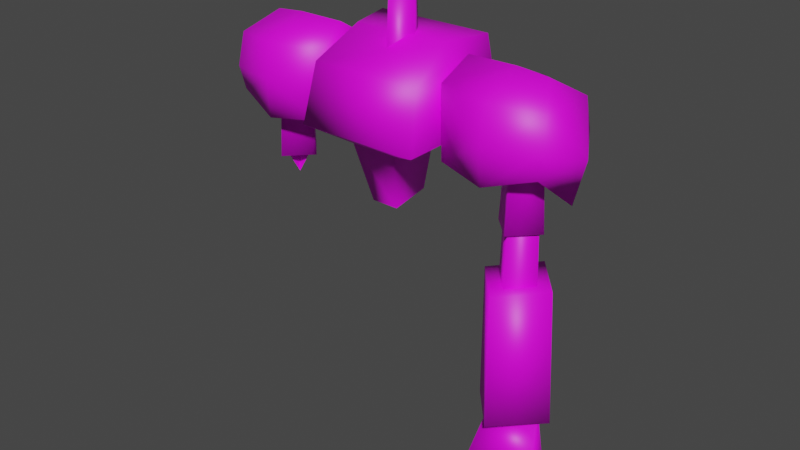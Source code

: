 # Source: Dubnic4HeadDamage.blend  (saved by Blender 3.6.11; exported with 4.5.12 LTS)
import bpy
from mathutils import Matrix  # noqa: F401  (used for matrix-valued properties, if any)

bpy.ops.wm.read_factory_settings(use_empty=True)
scene = bpy.context.scene
scene.name = 'Scene'

# ---- collections
col_collection = bpy.data.collections.new('Collection'); scene.collection.children.link(col_collection)

# ---- images (referenced by path relative to the original .blend; pixels are not part of the script)
import os
ASSET_DIR = os.environ.get("B2B_ASSET_DIR", "")  # directory of the original .blend (textures are referenced by path, not embedded)
HERE = os.path.dirname(os.path.abspath(__file__))  # packed textures are extracted next to this script under _unpacked/

def load_image(name, relpath, width, height, colorspace="sRGB"):
    """Load a texture the original file referenced (path relative to the .blend, or extracted next to this script)."""
    p = next((c for c in (os.path.join(HERE, relpath), os.path.join(ASSET_DIR, relpath)) if relpath and os.path.exists(c)), "")
    if p:
        img = bpy.data.images.load(p, check_existing=True)
        img.name = name
    else:  # same state as the original file: an image datablock whose file is absent (Cycles renders it pink)
        img = bpy.data.images.new(name, width, height)
        img.source = "FILE"
        img.filepath = "//" + (relpath or name)
    img.colorspace_settings.name = colorspace
    return img
img_b_png = load_image('B.png', 'B.png', 1024, 1024, 'sRGB')
img_a_png = load_image('A.png', 'A.png', 1024, 1024, 'sRGB')

# ---- materials (node trees are filled in below, after node groups)
mat_y256_dub02 = bpy.data.materials.new('y256_dub02')
mat_y256_dub02.use_transparent_shadow = False
mat_y256_dub01 = bpy.data.materials.new('y256_dub01')
mat_y256_dub01.use_transparent_shadow = False

# ---- material node trees
mat_y256_dub02.use_nodes = True; mat_y256_dub02.node_tree.nodes.clear()
_N = mat_y256_dub02.node_tree.nodes; _L = mat_y256_dub02.node_tree.links
n0 = _N.new('ShaderNodeOutputMaterial'); n0.name = 'Material Output'; n0.location = (300, 300)
n1 = _N.new('ShaderNodeTexImage'); n1.name = 'Image Texture'; n1.location = (-529, 249)
n1.image = img_b_png
n2 = _N.new('ShaderNodeBsdfPrincipled'); n2.name = 'Principled BSDF'; n2.location = (10, 300)
n2.distribution = 'GGX'
n2.subsurface_method = 'BURLEY'
n2.inputs[3].default_value = 1.45
n2.inputs[27].default_value = (0.0, 0.0, 0.0, 1.0)
n2.inputs[28].default_value = 1.0
_L.new(n2.outputs[0], n0.inputs[0])
_L.new(n1.outputs[0], n2.inputs[0])
_L.new(n1.outputs[1], n2.inputs[4])
n0.is_active_output = True
mat_y256_dub01.use_nodes = True; mat_y256_dub01.node_tree.nodes.clear()
_N = mat_y256_dub01.node_tree.nodes; _L = mat_y256_dub01.node_tree.links
n0 = _N.new('ShaderNodeBsdfPrincipled'); n0.name = 'Principled BSDF'; n0.location = (10, 300)
n0.distribution = 'GGX'
n0.subsurface_method = 'BURLEY'
n0.inputs[3].default_value = 1.45
n0.inputs[27].default_value = (0.0, 0.0, 0.0, 1.0)
n0.inputs[28].default_value = 1.0
n1 = _N.new('ShaderNodeOutputMaterial'); n1.name = 'Material Output'; n1.location = (300, 300)
n2 = _N.new('ShaderNodeTexImage'); n2.name = 'Image Texture'; n2.location = (-400, 380)
n2.image = img_a_png
_L.new(n0.outputs[0], n1.inputs[0])
_L.new(n2.outputs[0], n0.inputs[0])
n1.is_active_output = True

# ---- world
world_world = bpy.data.worlds.new('World'); scene.world = world_world
world_world.use_nodes = True; world_world.node_tree.nodes.clear()
_N = world_world.node_tree.nodes; _L = world_world.node_tree.links
n0 = _N.new('ShaderNodeOutputWorld'); n0.name = 'World Output'; n0.location = (300, 300)
n1 = _N.new('ShaderNodeBackground'); n1.name = 'Background'; n1.location = (10, 300)
n1.inputs[0].default_value = (0.05088, 0.05088, 0.05088, 1.0)
_L.new(n1.outputs[0], n0.inputs[0])
n0.is_active_output = True
world_world.color = (0.05088, 0.05088, 0.05088)
world_world.use_sun_shadow = False
world_world.sun_shadow_jitter_overblur = 0.0

# ---- meshes
me_dron = bpy.data.meshes.new('Dron')
me_dron.from_pydata([(-1.745, 14.54, 1.538), (-1.912, 12.78, 1.942), (1.912, 12.78, 1.942), (1.744, 14.54, 1.538), (1.847, 15.34, -1.362), (0.711, 12.31, -0.5222), (-0.4247, 10.67, -0.4732), (2.056, 12.89, -1.768), (-0.7113, 12.31, -0.5221), (-1.496, 15.34, 0.09915), (1.496, 15.34, 0.09892), (-0.4246, 10.48, 0.7443), (-0.7111, 12.31, 1.235), (-2.056, 12.89, -1.768), (-1.847, 15.34, -1.362), (0.4246, 10.67, -0.4732), (0.7111, 12.31, 1.235), (0.4247, 10.48, 0.7442), (2.981, 9.216, -0.004379), (4.093, 9.217, -1.318), (5.413, 5.013, -0.009219), (2.981, 5.013, -0.008914), (4.093, 5.015, -1.323), (4.094, 5.012, 1.305), (4.094, 9.214, 1.309), (5.206, 9.216, -0.004657), (0.3466, 16.29, -0.02984), (-0.3524, 16.29, -0.02979), (-0.004335, 17.31, -0.02953), (0.000137, 16.3, -0.5392), (0.00021, 16.3, 0.4909), (0.000117, 17.31, -0.02508), (-4.092, 10.08, 0.0043), (-3.477, 11.09, 0.004927), (-4.704, 11.09, 0.005085), (-4.096, 10.08, -0.000152), (-4.096, 11.09, -0.6136), (-4.096, 11.09, 0.6128), (-1.565, 13.78, 0.7291), (-1.565, 13.78, -0.7277), (-3.428, 13.78, 0.7292), (-3.428, 13.78, -0.7276), (-1.565, 13.05, 0.000533), (-1.565, 14.5, 0.000813), (-3.428, 13.05, 0.000674), (-3.428, 14.5, 0.000954), (3.427, 13.78, 0.7287), (3.427, 13.78, -0.7281), (1.565, 13.78, 0.7289), (1.564, 13.78, -0.728), (3.427, 13.05, 0.000155), (3.427, 14.5, 0.000435), (1.565, 13.05, 0.000296), (1.564, 14.5, 0.000576), (4.704, 11.09, 0.004213), (3.477, 11.09, 0.004371), (4.092, 10.08, 0.003391), (4.096, 11.09, 0.612), (4.096, 11.1, -0.6143), (4.096, 10.08, -0.001061), (6.2e-05, 14.76, 0.66), (0.4051, 14.76, -0.03241), (-3.8e-05, 14.76, -0.7248), (-0.000117, 16.36, -0.6274), (-0.405, 14.76, -0.03235), (-0.4051, 16.36, -0.03189), (-3.2e-05, 16.36, 0.5635), (0.405, 16.36, -0.03195), (-5.588, 11.89, -0.000919), (-5.253, 13.55, -1.176), (-2.052, 14.61, 0.9058), (-2.221, 15.19, 0.00073), (-3.734, 13.55, 1.497), (-5.172, 12.81, 1.026), (-3.737, 12.37, 1.45), (-3.714, 14.59, 1.343), (-3.734, 13.55, -1.497), (-5.172, 12.81, -1.027), (-5.26, 14.52, 0.906), (-5.253, 13.55, 1.176), (-5.26, 14.52, -0.9049), (-4.642, 15.12, 0.000872), (-5.937, 13.24, -0.000114), (-3.714, 14.59, -1.342), (-2.052, 14.61, -0.9051), (-3.73, 15.2, 0.000845), (-2.186, 12.51, 1.025), (-2.186, 12.51, -1.027), (-3.737, 12.37, -1.452), (2.052, 14.61, 0.9061), (2.221, 15.19, 0.00108), (2.052, 14.61, -0.9048), (3.734, 13.55, -1.497), (3.737, 12.37, -1.452), (2.186, 12.51, -1.027), (5.172, 12.81, -1.027), (3.714, 14.59, -1.342), (3.73, 15.2, 0.000967), (4.642, 15.12, 0.000841), (3.714, 14.59, 1.343), (5.26, 14.52, 0.9058), (3.734, 13.55, 1.497), (5.253, 13.55, 1.175), (5.26, 14.52, -0.9051), (5.937, 13.24, -0.000702), (5.253, 13.55, -1.176), (5.588, 11.89, -0.001714), (2.186, 12.51, 1.025), (5.173, 12.81, 1.025), (3.737, 12.37, 1.45), (-4.093, 13.12, 0.6237), (-4.093, 10.82, 0.7595), (-4.686, 13.12, -0.000335), (-4.822, 10.82, -0.001916), (-4.093, 13.12, -0.6246), (-3.501, 13.12, -0.000487), (-3.364, 10.82, -0.002104), (-4.093, 10.82, -0.7635), (4.093, 8.893, 0.72), (4.093, 11.31, 0.5869), (4.735, 8.894, -0.004645), (4.093, 8.894, -0.7292), (3.452, 8.894, -0.004484), (4.654, 11.31, -0.002489), (4.093, 11.31, -0.5918), (3.533, 11.31, -0.002348), (4.093, 11.64, -0.002124), (4.093, 10.82, -0.7642), (4.093, 13.12, -0.6249), (3.364, 10.82, -0.002684), (3.501, 13.12, -0.000661), (4.093, 10.82, 0.7587), (4.093, 13.12, 0.6234), (4.822, 10.82, -0.002872), (4.686, 13.12, -0.000814), (2.446, 2.924, -0.8328), (3.302, 3.536, 0.921), (5.263, 3.672, 0.008294), (3.509, 5.127, 0.03797), (5.058, 5.127, 0.03778), (5.41, 2.123, -0.4595), (5.263, 3.671, 0.6486), (3.302, 3.537, 0.008394), (3.045, 1.808, -0.4595)], [], [(0, 1, 3), (1, 2, 3), (2, 1, 16), (12, 16, 1), (16, 12, 17), (11, 17, 12), (4, 10, 3), (0, 9, 14), (5, 15, 6), (14, 4, 13), (4, 7, 13), (5, 13, 7), (13, 5, 8), (6, 8, 5), (9, 4, 14), (4, 9, 10), (0, 10, 9), (10, 0, 3), (11, 12, 8), (1, 8, 12), (8, 1, 13), (0, 13, 1), (13, 0, 14), (8, 6, 11), (15, 5, 16), (7, 16, 5), (16, 7, 2), (4, 2, 7), (2, 4, 3), (16, 17, 15), (20, 24, 23), (18, 23, 24), (23, 18, 21), (19, 21, 18), (21, 19, 22), (25, 22, 19), (22, 25, 20), (24, 20, 25), (21, 22, 23), (20, 23, 22), (24, 25, 18), (19, 18, 25), (26, 27, 28), (29, 30, 31), (32, 33, 34), (35, 36, 37), (38, 39, 40), (41, 40, 39), (42, 43, 44), (45, 44, 43), (46, 47, 48), (49, 48, 47), (50, 51, 52), (53, 52, 51), (54, 55, 56), (57, 58, 59), (65, 60, 66), (61, 66, 60), (66, 61, 67), (62, 67, 61), (67, 62, 63), (64, 63, 62), (63, 64, 65), (60, 65, 64), (66, 67, 65), (63, 65, 67), (82, 73, 79), (73, 82, 68), (69, 68, 82), (68, 69, 77), (70, 84, 71), (84, 70, 87), (86, 87, 70), (72, 73, 74), (73, 72, 79), (75, 79, 72), (79, 75, 78), (85, 78, 75), (78, 85, 81), (83, 81, 85), (81, 83, 80), (76, 80, 83), (80, 76, 69), (88, 69, 76), (69, 88, 77), (78, 82, 79), (82, 78, 80), (81, 80, 78), (80, 69, 82), (76, 83, 84), (85, 84, 83), (84, 85, 71), (75, 71, 85), (71, 75, 70), (72, 70, 75), (70, 72, 86), (74, 86, 72), (74, 87, 86), (87, 74, 88), (73, 88, 74), (88, 73, 77), (68, 77, 73), (84, 87, 76), (88, 76, 87), (101, 99, 89), (97, 89, 99), (89, 97, 90), (96, 90, 97), (90, 96, 91), (92, 91, 96), (91, 92, 94), (93, 94, 92), (91, 89, 90), (89, 91, 107), (94, 107, 91), (92, 95, 93), (95, 92, 105), (96, 105, 92), (105, 96, 103), (97, 103, 96), (103, 97, 98), (99, 98, 97), (98, 99, 100), (101, 100, 99), (100, 101, 102), (109, 102, 101), (102, 109, 108), (100, 103, 98), (103, 100, 104), (102, 104, 100), (104, 102, 106), (108, 106, 102), (104, 105, 103), (105, 104, 95), (106, 95, 104), (93, 107, 94), (107, 93, 109), (95, 109, 93), (109, 95, 108), (106, 108, 95), (89, 107, 101), (109, 101, 107), (116, 110, 111), (112, 111, 110), (111, 112, 113), (114, 113, 112), (113, 114, 117), (115, 117, 114), (117, 115, 116), (110, 116, 115), (111, 113, 116), (117, 116, 113), (125, 118, 119), (120, 119, 118), (119, 120, 123), (121, 123, 120), (123, 121, 124), (122, 124, 121), (124, 122, 125), (118, 125, 122), (123, 124, 126), (124, 125, 126), (119, 126, 125), (126, 119, 123), (134, 127, 128), (129, 128, 127), (128, 129, 130), (131, 130, 129), (130, 131, 132), (133, 132, 131), (132, 133, 134), (127, 134, 133), (129, 127, 131), (133, 131, 127), (142, 135, 138), (136, 138, 135), (138, 136, 141), (143, 141, 136), (141, 143, 140), (142, 140, 143), (140, 142, 137), (138, 137, 142), (137, 138, 139), (141, 139, 138), (140, 137, 141), (139, 141, 137), (135, 142, 136), (143, 136, 142)])
me_dron.polygons.foreach_set('use_smooth', [True] * 188)
me_dron.polygons.foreach_set('material_index', [0, 0, 0, 0, 0, 0, 0, 0, 0, 0, 0, 0, 0, 0, 0, 0, 0, 0, 0, 0, 0, 0, 0, 0, 0, 0, 0, 0, 0, 0, 0, 0, 0, 0, 0, 0, 0, 0, 0, 0, 0, 0, 0, 0, 0, 0, 0, 0, 0, 0, 0, 0, 0, 0, 0, 0, 1, 1, 1, 1, 1, 1, 1, 1, 1, 1, 1, 1, 1, 1, 1, 1, 1, 1, 1, 1, 1, 1, 1, 1, 1, 1, 1, 1, 1, 1, 1, 1, 1, 1, 1, 1, 1, 1, 1, 1, 1, 1, 1, 1, 1, 1, 1, 1, 1, 1, 1, 1, 1, 1, 1, 1, 1, 1, 1, 1, 1, 1, 1, 1, 1, 1, 1, 1, 1, 1, 1, 1, 1, 1, 1, 1, 1, 1, 1, 1, 1, 1, 1, 1, 1, 1, 0, 0, 0, 0, 0, 0, 0, 0, 0, 0, 0, 0, 0, 0, 0, 0, 0, 0, 0, 0, 0, 0, 0, 0, 0, 0, 0, 0, 0, 0, 0, 0, 1, 1, 1, 1, 1, 1, 1, 1, 1, 1, 1, 1, 1, 1])
_uv = me_dron.uv_layers.new(name='UVMap')
_uv.uv.foreach_set('vector', [0.9765, 0.6902, 0.9922, 0.5255, 0.6471, 0.6902, 0.9922, 0.5255, 0.6235, 0.5255, 0.6471, 0.6902, 0.6235, 0.5255, 0.9922, 0.5255, 0.7412, 0.4824, 0.8784, 0.4824, 0.7412, 0.4824, 0.9922, 0.5255, 0.7412, 0.4824, 0.8784, 0.4824, 0.7686, 0.3059, 0.8471, 0.3059, 0.7686, 0.3059, 0.8784, 0.4824, 0.6392, 0.9804, 0.6706, 0.8353, 0.6431, 0.7059, 0.9725, 0.7059, 0.9529, 0.8353, 0.9804, 0.9804, 0.5059, 0.7255, 0.4824, 0.5961, 0.4078, 0.5961, 0.2941, 0.9804, 0.6039, 0.9804, 0.2784, 0.7804, 0.6039, 0.9804, 0.6196, 0.7804, 0.2784, 0.7804, 0.5059, 0.7255, 0.2784, 0.7804, 0.6196, 0.7804, 0.2784, 0.7804, 0.5059, 0.7255, 0.3882, 0.7255, 0.4078, 0.5961, 0.3882, 0.7255, 0.5059, 0.7255, 0.6706, 0.8353, 0.9804, 0.9804, 0.6392, 0.9804, 0.9804, 0.9804, 0.6706, 0.8353, 0.9529, 0.8353, 0.6431, 0.7059, 0.9529, 0.8353, 0.6706, 0.8353, 0.9529, 0.8353, 0.6431, 0.7059, 0.9725, 0.7059, 0.6431, 0.1451, 0.6824, 0.2902, 0.5373, 0.2941, 0.7412, 0.3333, 0.5373, 0.2941, 0.6824, 0.2902, 0.5373, 0.2941, 0.7412, 0.3333, 0.4353, 0.3412, 0.7098, 0.4745, 0.4353, 0.3412, 0.7412, 0.3333, 0.4353, 0.3412, 0.7098, 0.4745, 0.4706, 0.5412, 0.5373, 0.2941, 0.5373, 0.1608, 0.6431, 0.1451, 0.5373, 0.1608, 0.5373, 0.2941, 0.6824, 0.2902, 0.4353, 0.3412, 0.6824, 0.2902, 0.5373, 0.2941, 0.6824, 0.2902, 0.4353, 0.3412, 0.7412, 0.3333, 0.4706, 0.5412, 0.7412, 0.3333, 0.4353, 0.3412, 0.7412, 0.3333, 0.4706, 0.5412, 0.7098, 0.4745, 0.6824, 0.2902, 0.6431, 0.1451, 0.5373, 0.1608, 0.1059, 0.7529, 0.1804, 0.9765, 0.1804, 0.7529, 0.251, 0.9765, 0.1804, 0.7529, 0.1804, 0.9765, 0.1804, 0.7529, 0.251, 0.9765, 0.251, 0.7529, 0.1804, 0.9765, 0.251, 0.7529, 0.251, 0.9765, 0.251, 0.7529, 0.1804, 0.9765, 0.1804, 0.7529, 0.1059, 0.9765, 0.1804, 0.7529, 0.1804, 0.9765, 0.1804, 0.7529, 0.1059, 0.9765, 0.1059, 0.7529, 0.1804, 0.9765, 0.1059, 0.7529, 0.1059, 0.9765, 0.2235, 0.6235, 0.1373, 0.5333, 0.1333, 0.7176, 0.04706, 0.6235, 0.1333, 0.7176, 0.1373, 0.5333, 0.1333, 0.7176, 0.04706, 0.6235, 0.2235, 0.6235, 0.1373, 0.5333, 0.2235, 0.6235, 0.04706, 0.6235, 0.9882, 0.1725, 0.9882, 0.02353, 0.8392, 0.09412, 0.9882, 0.1725, 0.9882, 0.02353, 0.8392, 0.09412, 0.8392, 0.09412, 0.9882, 0.1725, 0.9882, 0.02353, 0.8392, 0.09412, 0.9882, 0.02353, 0.9882, 0.1725, 0.9882, 0.02745, 0.9882, 0.1725, 0.8431, 0.02745, 0.8431, 0.1725, 0.8431, 0.02745, 0.9882, 0.1725, 0.9882, 0.1725, 0.9882, 0.02745, 0.8431, 0.1725, 0.8431, 0.02745, 0.8431, 0.1725, 0.9882, 0.02745, 0.8431, 0.1725, 0.8431, 0.02745, 0.9882, 0.1725, 0.9882, 0.02745, 0.9882, 0.1725, 0.8431, 0.02745, 0.8431, 0.02745, 0.8431, 0.1725, 0.9882, 0.02745, 0.9882, 0.1725, 0.9882, 0.02745, 0.8431, 0.1725, 0.9882, 0.1725, 0.9882, 0.02353, 0.8392, 0.09412, 0.9882, 0.1725, 0.9882, 0.02353, 0.8392, 0.09412, 0.274, 0.122, 0.321, 0.008304, 0.3171, 0.122, 0.274, 0.01223, 0.3171, 0.122, 0.321, 0.008304, 0.3171, 0.122, 0.274, 0.01223, 0.274, 0.122, 0.223, 0.008304, 0.274, 0.122, 0.274, 0.01223, 0.274, 0.122, 0.223, 0.008304, 0.2269, 0.122, 0.274, 0.01223, 0.2269, 0.122, 0.223, 0.008304, 0.2269, 0.122, 0.274, 0.01223, 0.274, 0.122, 0.321, 0.008304, 0.274, 0.122, 0.274, 0.01223, 0.372, 0.008304, 0.3406, 0.05536, 0.4073, 0.05536, 0.372, 0.1024, 0.4073, 0.05536, 0.3406, 0.05536, 0.3759, 0.4828, 0.2936, 0.4475, 0.2818, 0.5142, 0.2936, 0.4475, 0.3759, 0.4828, 0.3759, 0.3691, 0.4779, 0.5103, 0.3759, 0.3691, 0.3759, 0.4828, 0.3759, 0.3691, 0.4779, 0.5103, 0.4622, 0.4475, 0.3524, 0.8475, 0.5053, 0.8475, 0.4308, 0.8946, 0.5053, 0.8475, 0.3524, 0.8475, 0.5171, 0.671, 0.3446, 0.671, 0.5171, 0.671, 0.3524, 0.8475, 0.6151, 0.3456, 0.7093, 0.2907, 0.6112, 0.2593, 0.7093, 0.2907, 0.6151, 0.3456, 0.7171, 0.3456, 0.6191, 0.4201, 0.7171, 0.3456, 0.6151, 0.3456, 0.7171, 0.3456, 0.6191, 0.4201, 0.721, 0.4122, 0.6112, 0.4632, 0.721, 0.4122, 0.6191, 0.4201, 0.721, 0.4122, 0.6112, 0.4632, 0.674, 0.4593, 0.6191, 0.4201, 0.674, 0.4593, 0.6112, 0.4632, 0.674, 0.4593, 0.6191, 0.4201, 0.721, 0.4122, 0.6151, 0.3456, 0.721, 0.4122, 0.6191, 0.4201, 0.721, 0.4122, 0.6151, 0.3456, 0.7171, 0.3456, 0.6112, 0.2593, 0.7171, 0.3456, 0.6151, 0.3456, 0.7171, 0.3456, 0.6112, 0.2593, 0.7093, 0.2907, 0.3014, 0.5926, 0.3759, 0.4828, 0.2818, 0.5142, 0.3759, 0.4828, 0.3014, 0.5926, 0.4583, 0.5926, 0.3759, 0.6475, 0.4583, 0.5926, 0.3014, 0.5926, 0.4583, 0.5926, 0.4779, 0.5103, 0.3759, 0.4828, 0.6151, 0.3456, 0.6191, 0.4201, 0.4897, 0.424, 0.6112, 0.4632, 0.4897, 0.424, 0.6191, 0.4201, 0.4897, 0.424, 0.6112, 0.4632, 0.5014, 0.4632, 0.6191, 0.4201, 0.5014, 0.4632, 0.6112, 0.4632, 0.5014, 0.4632, 0.6191, 0.4201, 0.4897, 0.424, 0.6151, 0.3456, 0.4897, 0.424, 0.6191, 0.4201, 0.4897, 0.424, 0.6151, 0.3456, 0.4975, 0.271, 0.6112, 0.2593, 0.4975, 0.271, 0.6151, 0.3456, 0.5995, 0.6671, 0.4975, 0.5063, 0.4975, 0.6397, 0.4975, 0.5063, 0.5995, 0.6671, 0.5995, 0.4789, 0.6936, 0.6397, 0.5995, 0.4789, 0.5995, 0.6671, 0.5995, 0.4789, 0.6936, 0.6397, 0.6897, 0.5063, 0.721, 0.573, 0.6897, 0.5063, 0.6936, 0.6397, 0.4897, 0.424, 0.4975, 0.271, 0.6151, 0.3456, 0.6112, 0.2593, 0.6151, 0.3456, 0.4975, 0.271, 0.6112, 0.3416, 0.6112, 0.4201, 0.4897, 0.4201, 0.6151, 0.4632, 0.4897, 0.4201, 0.6112, 0.4201, 0.4897, 0.4201, 0.6151, 0.4632, 0.5053, 0.4632, 0.6112, 0.4201, 0.5053, 0.4632, 0.6151, 0.4632, 0.5053, 0.4632, 0.6112, 0.4201, 0.4897, 0.4201, 0.6112, 0.3416, 0.4897, 0.4201, 0.6112, 0.4201, 0.4897, 0.4201, 0.6112, 0.3416, 0.4975, 0.271, 0.6112, 0.2593, 0.4975, 0.271, 0.6112, 0.3416, 0.5053, 0.8475, 0.3524, 0.8475, 0.4308, 0.8946, 0.3524, 0.8475, 0.5053, 0.8475, 0.3446, 0.671, 0.5171, 0.671, 0.3446, 0.671, 0.5053, 0.8475, 0.6112, 0.3416, 0.7093, 0.2907, 0.6112, 0.2593, 0.7093, 0.2907, 0.6112, 0.3416, 0.7171, 0.3456, 0.6112, 0.4201, 0.7171, 0.3456, 0.6112, 0.3416, 0.7171, 0.3456, 0.6112, 0.4201, 0.7171, 0.4161, 0.6151, 0.4632, 0.7171, 0.4161, 0.6112, 0.4201, 0.7171, 0.4161, 0.6151, 0.4632, 0.674, 0.4593, 0.6112, 0.4201, 0.674, 0.4593, 0.6151, 0.4632, 0.674, 0.4593, 0.6112, 0.4201, 0.7171, 0.4161, 0.6112, 0.3416, 0.7171, 0.4161, 0.6112, 0.4201, 0.7171, 0.4161, 0.6112, 0.3416, 0.7171, 0.3456, 0.6112, 0.2593, 0.7171, 0.3456, 0.6112, 0.3416, 0.7171, 0.3456, 0.6112, 0.2593, 0.7093, 0.2907, 0.4544, 0.5926, 0.3014, 0.5926, 0.3759, 0.6475, 0.3014, 0.5926, 0.4544, 0.5926, 0.3759, 0.4828, 0.4779, 0.5103, 0.3759, 0.4828, 0.4544, 0.5926, 0.3759, 0.4828, 0.4779, 0.5103, 0.3759, 0.373, 0.4661, 0.4475, 0.3759, 0.373, 0.4779, 0.5103, 0.3759, 0.4828, 0.2818, 0.5103, 0.3014, 0.5926, 0.2818, 0.5103, 0.3759, 0.4828, 0.2897, 0.4475, 0.3759, 0.373, 0.2897, 0.4475, 0.3759, 0.4828, 0.5995, 0.4789, 0.4975, 0.6397, 0.4975, 0.5063, 0.4975, 0.6397, 0.5995, 0.4789, 0.5995, 0.6671, 0.6936, 0.5103, 0.5995, 0.6671, 0.5995, 0.4789, 0.5995, 0.6671, 0.6936, 0.5103, 0.6936, 0.6397, 0.721, 0.573, 0.6936, 0.6397, 0.6936, 0.5103, 0.4897, 0.4201, 0.4975, 0.271, 0.6112, 0.3416, 0.6112, 0.2593, 0.6112, 0.3416, 0.4975, 0.271, 0.3059, 0.5373, 0.3608, 0.7216, 0.3686, 0.5373, 0.3059, 0.7216, 0.3686, 0.5373, 0.3608, 0.7216, 0.3686, 0.5373, 0.3059, 0.7216, 0.3059, 0.5373, 0.2588, 0.7216, 0.3059, 0.5373, 0.3059, 0.7216, 0.3059, 0.5373, 0.2588, 0.7216, 0.2471, 0.5373, 0.3059, 0.7216, 0.2471, 0.5373, 0.2588, 0.7216, 0.2471, 0.5373, 0.3059, 0.7216, 0.3059, 0.5373, 0.3608, 0.7216, 0.3059, 0.5373, 0.3059, 0.7216, 0.1373, 0.5333, 0.2235, 0.6235, 0.04706, 0.6274, 0.1373, 0.7176, 0.04706, 0.6274, 0.2235, 0.6235, 0.3059, 0.7216, 0.3686, 0.5373, 0.3608, 0.7216, 0.3059, 0.5373, 0.3608, 0.7216, 0.3686, 0.5373, 0.3608, 0.7216, 0.3059, 0.5373, 0.3059, 0.7216, 0.2471, 0.5373, 0.3059, 0.7216, 0.3059, 0.5373, 0.3059, 0.7216, 0.2471, 0.5373, 0.2588, 0.7216, 0.3059, 0.5373, 0.2588, 0.7216, 0.2471, 0.5373, 0.2588, 0.7216, 0.3059, 0.5373, 0.3059, 0.7216, 0.3686, 0.5373, 0.3059, 0.7216, 0.3059, 0.5373, 0.04706, 0.6235, 0.1373, 0.7176, 0.1373, 0.6274, 0.1373, 0.7176, 0.2275, 0.6235, 0.1373, 0.6274, 0.1373, 0.5333, 0.1373, 0.6274, 0.2275, 0.6235, 0.1373, 0.6274, 0.1373, 0.5333, 0.04706, 0.6235, 0.3059, 0.7216, 0.2471, 0.5373, 0.2588, 0.7216, 0.3059, 0.5373, 0.2588, 0.7216, 0.2471, 0.5373, 0.2588, 0.7216, 0.3059, 0.5373, 0.3059, 0.7216, 0.3686, 0.5373, 0.3059, 0.7216, 0.3059, 0.5373, 0.3059, 0.7216, 0.3686, 0.5373, 0.3608, 0.7216, 0.3059, 0.5373, 0.3608, 0.7216, 0.3686, 0.5373, 0.3608, 0.7216, 0.3059, 0.5373, 0.3059, 0.7216, 0.2471, 0.5373, 0.3059, 0.7216, 0.3059, 0.5373, 0.2235, 0.6235, 0.1373, 0.5333, 0.1373, 0.7176, 0.05098, 0.6235, 0.1373, 0.7176, 0.1373, 0.5333, 0.1759, 0.871, 0.2348, 0.8318, 0.1602, 0.9887, 0.1759, 0.871, 0.1602, 0.9887, 0.2348, 0.8318, 0.1602, 0.9887, 0.1759, 0.871, 0.03083, 0.8789, 0.1916, 0.7534, 0.03083, 0.8789, 0.1759, 0.871, 0.03083, 0.8789, 0.1916, 0.7534, 0.01907, 0.7769, 0.1759, 0.871, 0.01907, 0.7769, 0.1916, 0.7534, 0.01907, 0.7769, 0.1759, 0.871, 0.03083, 0.8789, 0.1602, 0.9887, 0.03083, 0.8789, 0.1759, 0.871, 0.03083, 0.8789, 0.1602, 0.9887, 0.0426, 0.9887, 0.03083, 0.8789, 0.0426, 0.9887, 0.1602, 0.9887, 0.2504, 0.7573, 0.2818, 0.871, 0.3446, 0.875, 0.2857, 0.9848, 0.3446, 0.875, 0.2818, 0.871, 0.2857, 0.9848, 0.2818, 0.871, 0.3446, 0.875, 0.2504, 0.7573, 0.3446, 0.875, 0.2818, 0.871])
me_dron.materials.append(mat_y256_dub02)
me_dron.materials.append(mat_y256_dub01)
me_dron.use_remesh_fix_poles = True
me_dron.use_remesh_preserve_attributes = False
me_dron.update()
me_dron.normals_split_custom_set([tuple(v) for v in zip(*[iter([-0.5875, 0.5072, 0.6306, -0.6328, -0.3999, 0.663, 0.5876, 0.5072, 0.6305, -0.6328, -0.3999, 0.663, 0.633, -0.3999, 0.6629, 0.5876, 0.5072, 0.6305, 0.633, -0.3999, 0.6629, -0.6328, -0.3999, 0.663, 0.3637, -0.8012, 0.4753, -0.3615, -0.8032, 0.4734, 0.3637, -0.8012, 0.4753, -0.6328, -0.3999, 0.663, 0.3637, -0.8012, 0.4753, -0.3615, -0.8032, 0.4734, 0.6791, -0.2873, 0.6755, -0.6753, -0.301, 0.6734, 0.6791, -0.2873, 0.6755, -0.3615, -0.8032, 0.4734, 0.5755, 0.6448, -0.503, 0.3704, 0.8957, 0.2458, 0.5876, 0.5072, 0.6305, -0.5875, 0.5072, 0.6306, -0.3705, 0.8957, 0.2458, -0.5756, 0.6447, -0.503, 0.4224, -0.7968, -0.432, 0.6962, -0.128, -0.7064, -0.6932, -0.1425, -0.7066, -0.5756, 0.6447, -0.503, 0.5755, 0.6448, -0.503, -0.6419, -0.4086, -0.6489, 0.5755, 0.6448, -0.503, 0.6418, -0.4086, -0.649, -0.6419, -0.4086, -0.6489, 0.4224, -0.7968, -0.432, -0.6419, -0.4086, -0.6489, 0.6418, -0.4086, -0.649, -0.6419, -0.4086, -0.6489, 0.4224, -0.7968, -0.432, -0.4197, -0.7991, -0.4305, -0.6932, -0.1425, -0.7066, -0.4197, -0.7991, -0.4305, 0.4224, -0.7968, -0.432, -0.3705, 0.8957, 0.2458, 0.5755, 0.6448, -0.503, -0.5756, 0.6447, -0.503, 0.5755, 0.6448, -0.503, -0.3705, 0.8957, 0.2458, 0.3704, 0.8957, 0.2458, -0.5875, 0.5072, 0.6306, 0.3704, 0.8957, 0.2458, -0.3705, 0.8957, 0.2458, 0.3704, 0.8957, 0.2458, -0.5875, 0.5072, 0.6306, 0.5876, 0.5072, 0.6305, -0.6753, -0.301, 0.6734, -0.3615, -0.8032, 0.4734, -0.4197, -0.7991, -0.4305, -0.6328, -0.3999, 0.663, -0.4197, -0.7991, -0.4305, -0.3615, -0.8032, 0.4734, -0.4197, -0.7991, -0.4305, -0.6328, -0.3999, 0.663, -0.6419, -0.4086, -0.6489, -0.5875, 0.5072, 0.6306, -0.6419, -0.4086, -0.6489, -0.6328, -0.3999, 0.663, -0.6419, -0.4086, -0.6489, -0.5875, 0.5072, 0.6306, -0.5756, 0.6447, -0.503, -0.4197, -0.7991, -0.4305, -0.6932, -0.1425, -0.7066, -0.6753, -0.301, 0.6734, 0.6962, -0.128, -0.7064, 0.4224, -0.7968, -0.432, 0.3637, -0.8012, 0.4753, 0.6418, -0.4086, -0.649, 0.3637, -0.8012, 0.4753, 0.4224, -0.7968, -0.432, 0.3637, -0.8012, 0.4753, 0.6418, -0.4086, -0.649, 0.633, -0.3999, 0.6629, 0.5755, 0.6448, -0.503, 0.633, -0.3999, 0.6629, 0.6418, -0.4086, -0.649, 0.633, -0.3999, 0.6629, 0.5755, 0.6448, -0.503, 0.5876, 0.5072, 0.6305, 0.3637, -0.8012, 0.4753, 0.6791, -0.2873, 0.6755, 0.6962, -0.128, -0.7064, 0.8306, -0.5568, -0.001003, -0.01833, 0.5738, 0.8188, -0.01841, -0.568, 0.8228, -0.8099, 0.5866, 0.0007176, -0.01841, -0.568, 0.8228, -0.01833, 0.5738, 0.8188, -0.01841, -0.568, 0.8228, -0.8099, 0.5866, 0.0007176, -0.8099, -0.5866, -0.0005147, -0.01838, 0.5602, -0.8282, -0.8099, -0.5866, -0.0005147, -0.8099, 0.5866, 0.0007176, -0.8099, -0.5866, -0.0005147, -0.01838, 0.5602, -0.8282, -0.01814, -0.5811, -0.8136, 0.7949, 0.6067, 0.0003231, -0.01814, -0.5811, -0.8136, -0.01838, 0.5602, -0.8282, -0.01814, -0.5811, -0.8136, 0.7949, 0.6067, 0.0003231, 0.8306, -0.5568, -0.001003, -0.01833, 0.5738, 0.8188, 0.8306, -0.5568, -0.001003, 0.7949, 0.6067, 0.0003231, -0.8099, -0.5866, -0.0005147, -0.01814, -0.5811, -0.8136, -0.01841, -0.568, 0.8228, 0.8306, -0.5568, -0.001003, -0.01841, -0.568, 0.8228, -0.01814, -0.5811, -0.8136, -0.01833, 0.5738, 0.8188, 0.7949, 0.6067, 0.0003231, -0.8099, 0.5866, 0.0007176, -0.01838, 0.5602, -0.8282, -0.8099, 0.5866, 0.0007176, 0.7949, 0.6067, 0.0003231, -7.297e-05, 0.0002861, -1.0, -7.297e-05, 0.0002861, -1.0, -7.297e-05, 0.0002861, -1.0, -1.0, -5.57e-05, 7.085e-05, -1.0, -5.57e-05, 7.085e-05, -1.0, -5.57e-05, 7.085e-05, 0.0001288, -0.0006957, 1.0, 0.0001288, -0.0006957, 1.0, 0.0001288, -0.0006957, 1.0, 1.0, 1.532e-06, -0.0001291, 1.0, 1.532e-06, -0.0001291, 1.0, 1.532e-06, -0.0001291, -4.913e-05, 1.0, 0.000194, -4.957e-05, 1.0, 0.0001928, -4.973e-05, 1.0, 0.0001924, -5.016e-05, 1.0, 0.0001912, -4.973e-05, 1.0, 0.0001924, -4.957e-05, 1.0, 0.0001928, 7.57e-05, -0.0001922, 1.0, 7.57e-05, -0.0001922, 1.0, 7.57e-05, -0.0001922, 1.0, 7.57e-05, -0.0001922, 1.0, 7.57e-05, -0.0001922, 1.0, 7.57e-05, -0.0001922, 1.0, -5.016e-05, 1.0, 0.0001898, -4.994e-05, 1.0, 0.0001915, -4.986e-05, 1.0, 0.0001922, -4.965e-05, 1.0, 0.000194, -4.986e-05, 1.0, 0.0001922, -4.994e-05, 1.0, 0.0001915, 7.57e-05, -0.0001922, 1.0, 7.57e-05, -0.0001922, 1.0, 7.57e-05, -0.0001922, 1.0, 7.57e-05, -0.0001922, 1.0, 7.57e-05, -0.0001922, 1.0, 7.57e-05, -0.0001922, 1.0, 0.0001288, -0.0008876, 1.0, 0.0001288, -0.0008876, 1.0, 0.0001288, -0.0008876, 1.0, -1.0, -1.532e-06, 0.0001287, -1.0, -1.532e-06, 0.0001287, -1.0, -1.532e-06, 0.0001287, -0.7995, 0.6007, 8.319e-05, 0.0005534, 0.03002, 0.9995, 0.0003641, 0.5855, 0.8107, 0.9998, 0.01909, 9.889e-05, 0.0003641, 0.5855, 0.8107, 0.0005534, 0.03002, 0.9995, 0.0003641, 0.5855, 0.8107, 0.9998, 0.01909, 9.889e-05, 0.7994, 0.6008, 0.0002717, -0.0005213, 0.03054, -0.9995, 0.7994, 0.6008, 0.0002717, 0.9998, 0.01909, 9.889e-05, 0.7994, 0.6008, 0.0002717, -0.0005213, 0.03054, -0.9995, -0.0004271, 0.5859, -0.8104, -0.9998, 0.01898, -8.82e-05, -0.0004271, 0.5859, -0.8104, -0.0005213, 0.03054, -0.9995, -0.0004271, 0.5859, -0.8104, -0.9998, 0.01898, -8.82e-05, -0.7995, 0.6007, 8.319e-05, 0.0005534, 0.03002, 0.9995, -0.7995, 0.6007, 8.319e-05, -0.9998, 0.01898, -8.82e-05, 0.0003641, 0.5855, 0.8107, 0.7994, 0.6008, 0.0002717, -0.7995, 0.6007, 8.319e-05, -0.0004271, 0.5859, -0.8104, -0.7995, 0.6007, 8.319e-05, 0.7994, 0.6008, 0.0002717, -1.0, -0.0004113, -0.001587, -0.5055, -0.58, 0.6388, -0.6046, 0.02017, 0.7963, -0.5055, -0.58, 0.6388, -1.0, -0.0004113, -0.001587, -0.1762, -0.9843, -0.005035, -0.6032, 0.01779, -0.7974, -0.1762, -0.9843, -0.005035, -1.0, -0.0004113, -0.001587, -0.1762, -0.9843, -0.005035, -0.6032, 0.01779, -0.7974, -0.5001, -0.5842, -0.6392, 0.7202, 0.4146, 0.5562, 0.7202, 0.4153, -0.5558, 0.5328, 0.8463, 0.0004608, 0.7202, 0.4153, -0.5558, 0.7202, 0.4146, 0.5562, 0.6534, -0.5723, -0.4956, 0.6534, -0.5729, 0.4948, 0.6534, -0.5723, -0.4956, 0.7202, 0.4146, 0.5562, -0.01049, 0.04648, 0.9989, -0.5055, -0.58, 0.6388, -0.07139, -0.7152, 0.6953, -0.5055, -0.58, 0.6388, -0.01049, 0.04648, 0.9989, -0.6046, 0.02017, 0.7963, -0.01675, 0.5668, 0.8237, -0.6046, 0.02017, 0.7963, -0.01049, 0.04648, 0.9989, -0.6046, 0.02017, 0.7963, -0.01675, 0.5668, 0.8237, -0.6317, 0.5614, 0.5346, -0.02988, 0.9996, 0.00057, -0.6317, 0.5614, 0.5346, -0.01675, 0.5668, 0.8237, -0.6317, 0.5614, 0.5346, -0.02988, 0.9996, 0.00057, -0.3469, 0.9379, 0.0005732, -0.01686, 0.5678, -0.823, -0.3469, 0.9379, 0.0005732, -0.02988, 0.9996, 0.00057, -0.3469, 0.9379, 0.0005732, -0.01686, 0.5678, -0.823, -0.6318, 0.562, -0.5338, -0.01064, 0.04764, -0.9988, -0.6318, 0.562, -0.5338, -0.01686, 0.5678, -0.823, -0.6318, 0.562, -0.5338, -0.01064, 0.04764, -0.9988, -0.6032, 0.01779, -0.7974, -0.07153, -0.7144, -0.6961, -0.6032, 0.01779, -0.7974, -0.01064, 0.04764, -0.9988, -0.6032, 0.01779, -0.7974, -0.07153, -0.7144, -0.6961, -0.5001, -0.5842, -0.6392, -0.6317, 0.5614, 0.5346, -1.0, -0.0004113, -0.001587, -0.6046, 0.02017, 0.7963, -1.0, -0.0004113, -0.001587, -0.6317, 0.5614, 0.5346, -0.6318, 0.562, -0.5338, -0.3469, 0.9379, 0.0005732, -0.6318, 0.562, -0.5338, -0.6317, 0.5614, 0.5346, -0.6318, 0.562, -0.5338, -0.6032, 0.01779, -0.7974, -1.0, -0.0004113, -0.001587, -0.01064, 0.04764, -0.9988, -0.01686, 0.5678, -0.823, 0.7202, 0.4153, -0.5558, -0.02988, 0.9996, 0.00057, 0.7202, 0.4153, -0.5558, -0.01686, 0.5678, -0.823, 0.7202, 0.4153, -0.5558, -0.02988, 0.9996, 0.00057, 0.5328, 0.8463, 0.0004608, -0.01675, 0.5668, 0.8237, 0.5328, 0.8463, 0.0004608, -0.02988, 0.9996, 0.00057, 0.5328, 0.8463, 0.0004608, -0.01675, 0.5668, 0.8237, 0.7202, 0.4146, 0.5562, -0.01049, 0.04648, 0.9989, 0.7202, 0.4146, 0.5562, -0.01675, 0.5668, 0.8237, 0.7202, 0.4146, 0.5562, -0.01049, 0.04648, 0.9989, 0.6534, -0.5729, 0.4948, -0.07139, -0.7152, 0.6953, 0.6534, -0.5729, 0.4948, -0.01049, 0.04648, 0.9989, -0.07139, -0.7152, 0.6953, 0.6534, -0.5723, -0.4956, 0.6534, -0.5729, 0.4948, 0.6534, -0.5723, -0.4956, -0.07139, -0.7152, 0.6953, -0.07153, -0.7144, -0.6961, -0.5055, -0.58, 0.6388, -0.07153, -0.7144, -0.6961, -0.07139, -0.7152, 0.6953, -0.07153, -0.7144, -0.6961, -0.5055, -0.58, 0.6388, -0.5001, -0.5842, -0.6392, -0.1762, -0.9843, -0.005035, -0.5001, -0.5842, -0.6392, -0.5055, -0.58, 0.6388, 0.7202, 0.4153, -0.5558, 0.6534, -0.5723, -0.4956, -0.01064, 0.04764, -0.9988, -0.07153, -0.7144, -0.6961, -0.01064, 0.04764, -0.9988, 0.6534, -0.5723, -0.4956, 0.01064, 0.04629, 0.9989, 0.0168, 0.5667, 0.8238, -0.7202, 0.4144, 0.5564, 0.02978, 0.9996, 0.0007732, -0.7202, 0.4144, 0.5564, 0.0168, 0.5667, 0.8238, -0.7202, 0.4144, 0.5564, 0.02978, 0.9996, 0.0007732, -0.5329, 0.8462, 0.0006755, 0.01669, 0.5679, -0.8229, -0.5329, 0.8462, 0.0006755, 0.02978, 0.9996, 0.0007732, -0.5329, 0.8462, 0.0006755, 0.01669, 0.5679, -0.8229, -0.7203, 0.4152, -0.5557, 0.01048, 0.04782, -0.9988, -0.7203, 0.4152, -0.5557, 0.01669, 0.5679, -0.8229, -0.7203, 0.4152, -0.5557, 0.01048, 0.04782, -0.9988, -0.6534, -0.5723, -0.4956, 0.07146, -0.7142, -0.6962, -0.6534, -0.5723, -0.4956, 0.01048, 0.04782, -0.9988, -0.7203, 0.4152, -0.5557, -0.7202, 0.4144, 0.5564, -0.5329, 0.8462, 0.0006755, -0.7202, 0.4144, 0.5564, -0.7203, 0.4152, -0.5557, -0.6533, -0.573, 0.4948, -0.6534, -0.5723, -0.4956, -0.6533, -0.573, 0.4948, -0.7203, 0.4152, -0.5557, 0.01048, 0.04782, -0.9988, 0.5001, -0.5841, -0.6393, 0.07146, -0.7142, -0.6962, 0.5001, -0.5841, -0.6393, 0.01048, 0.04782, -0.9988, 0.6031, 0.01803, -0.7975, 0.01669, 0.5679, -0.8229, 0.6031, 0.01803, -0.7975, 0.01048, 0.04782, -0.9988, 0.6031, 0.01803, -0.7975, 0.01669, 0.5679, -0.8229, 0.6316, 0.5622, -0.5338, 0.02978, 0.9996, 0.0007732, 0.6316, 0.5622, -0.5338, 0.01669, 0.5679, -0.8229, 0.6316, 0.5622, -0.5338, 0.02978, 0.9996, 0.0007732, 0.3468, 0.9379, 0.0006857, 0.0168, 0.5667, 0.8238, 0.3468, 0.9379, 0.0006857, 0.02978, 0.9996, 0.0007732, 0.3468, 0.9379, 0.0006857, 0.0168, 0.5667, 0.8238, 0.6317, 0.5614, 0.5346, 0.01064, 0.04629, 0.9989, 0.6317, 0.5614, 0.5346, 0.0168, 0.5667, 0.8238, 0.6317, 0.5614, 0.5346, 0.01064, 0.04629, 0.9989, 0.6047, 0.02007, 0.7962, 0.07161, -0.7153, 0.6951, 0.6047, 0.02007, 0.7962, 0.01064, 0.04629, 0.9989, 0.6047, 0.02007, 0.7962, 0.07161, -0.7153, 0.6951, 0.5056, -0.5801, 0.6386, 0.6317, 0.5614, 0.5346, 0.6316, 0.5622, -0.5338, 0.3468, 0.9379, 0.0006857, 0.6316, 0.5622, -0.5338, 0.6317, 0.5614, 0.5346, 1.0, -0.0003247, -0.0017, 0.6047, 0.02007, 0.7962, 1.0, -0.0003247, -0.0017, 0.6317, 0.5614, 0.5346, 1.0, -0.0003247, -0.0017, 0.6047, 0.02007, 0.7962, 0.1764, -0.9843, -0.005277, 0.5056, -0.5801, 0.6386, 0.1764, -0.9843, -0.005277, 0.6047, 0.02007, 0.7962, 1.0, -0.0003247, -0.0017, 0.6031, 0.01803, -0.7975, 0.6316, 0.5622, -0.5338, 0.6031, 0.01803, -0.7975, 1.0, -0.0003247, -0.0017, 0.5001, -0.5841, -0.6393, 0.1764, -0.9843, -0.005277, 0.5001, -0.5841, -0.6393, 1.0, -0.0003247, -0.0017, 0.07146, -0.7142, -0.6962, -0.6533, -0.573, 0.4948, -0.6534, -0.5723, -0.4956, -0.6533, -0.573, 0.4948, 0.07146, -0.7142, -0.6962, 0.07161, -0.7153, 0.6951, 0.5001, -0.5841, -0.6393, 0.07161, -0.7153, 0.6951, 0.07146, -0.7142, -0.6962, 0.07161, -0.7153, 0.6951, 0.5001, -0.5841, -0.6393, 0.5056, -0.5801, 0.6386, 0.1764, -0.9843, -0.005277, 0.5056, -0.5801, 0.6386, 0.5001, -0.5841, -0.6393, -0.7202, 0.4144, 0.5564, -0.6533, -0.573, 0.4948, 0.01064, 0.04629, 0.9989, 0.07161, -0.7153, 0.6951, 0.01064, 0.04629, 0.9989, -0.6533, -0.573, 0.4948, 0.8301, -0.5577, -0.0005475, 0.0001821, 0.06015, 0.9982, 0.0002006, -0.5537, 0.8327, -0.9983, 0.05822, 0.0007379, 0.0002006, -0.5537, 0.8327, 0.0001821, 0.06015, 0.9982, 0.0002006, -0.5537, 0.8327, -0.9983, 0.05822, 0.0007379, -0.83, -0.5578, -0.0001385, 0.0001093, 0.06142, -0.9981, -0.83, -0.5578, -0.0001385, -0.9983, 0.05822, 0.0007379, -0.83, -0.5578, -0.0001385, 0.0001093, 0.06142, -0.9981, -0.0002471, -0.5525, -0.8335, 0.9983, 0.0581, -0.0003088, -0.0002471, -0.5525, -0.8335, 0.0001093, 0.06142, -0.9981, -0.0002471, -0.5525, -0.8335, 0.9983, 0.0581, -0.0003088, 0.8301, -0.5577, -0.0005475, 0.0001821, 0.06015, 0.9982, 0.8301, -0.5577, -0.0005475, 0.9983, 0.0581, -0.0003088, 0.0002006, -0.5537, 0.8327, -0.83, -0.5578, -0.0001385, 0.8301, -0.5577, -0.0005475, -0.0002471, -0.5525, -0.8335, 0.8301, -0.5577, -0.0005475, -0.83, -0.5578, -0.0001385, -0.9004, 0.435, 0.0003411, 0.0004163, 0.04536, 0.999, 0.000255, 0.4469, 0.8946, 0.9991, 0.04227, 8.978e-05, 0.000255, 0.4469, 0.8946, 0.0004163, 0.04536, 0.999, 0.000255, 0.4469, 0.8946, 0.9991, 0.04227, 8.978e-05, 0.9004, 0.435, 0.000429, -0.0004259, 0.04712, -0.9989, 0.9004, 0.435, 0.000429, 0.9991, 0.04227, 8.978e-05, 0.9004, 0.435, 0.000429, -0.0004259, 0.04712, -0.9989, -0.0002985, 0.4484, -0.8938, -0.9991, 0.04227, -1.575e-05, -0.0002985, 0.4484, -0.8938, -0.0004259, 0.04712, -0.9989, -0.0002985, 0.4484, -0.8938, -0.9991, 0.04227, -1.575e-05, -0.9004, 0.435, 0.0003411, 0.0004163, 0.04536, 0.999, -0.9004, 0.435, 0.0003411, -0.9991, 0.04227, -1.575e-05, 0.9004, 0.435, 0.000429, -0.0002985, 0.4484, -0.8938, 3.266e-06, 1.0, 0.0008867, -0.0002985, 0.4484, -0.8938, -0.9004, 0.435, 0.0003411, 3.266e-06, 1.0, 0.0008867, 0.000255, 0.4469, 0.8946, 3.266e-06, 1.0, 0.0008867, -0.9004, 0.435, 0.0003411, 3.266e-06, 1.0, 0.0008867, 0.000255, 0.4469, 0.8946, 0.9004, 0.435, 0.000429, 0.9983, 0.058, -7.197e-05, -5.558e-05, -0.5523, -0.8336, 0.0004621, 0.06148, -0.9981, -0.8301, -0.5576, -0.0003061, 0.0004621, 0.06148, -0.9981, -5.558e-05, -0.5523, -0.8336, 0.0004621, 0.06148, -0.9981, -0.8301, -0.5576, -0.0003061, -0.9983, 0.05822, 0.00075, 0.0002013, -0.5539, 0.8326, -0.9983, 0.05822, 0.00075, -0.8301, -0.5576, -0.0003061, -0.9983, 0.05822, 0.00075, 0.0002013, -0.5539, 0.8326, -0.000462, 0.05971, 0.9982, 0.8301, -0.5576, -0.0006834, -0.000462, 0.05971, 0.9982, 0.0002013, -0.5539, 0.8326, -0.000462, 0.05971, 0.9982, 0.8301, -0.5576, -0.0006834, 0.9983, 0.058, -7.197e-05, -5.558e-05, -0.5523, -0.8336, 0.9983, 0.058, -7.197e-05, 0.8301, -0.5576, -0.0006834, -0.8301, -0.5576, -0.0003061, -5.558e-05, -0.5523, -0.8336, 0.0002013, -0.5539, 0.8326, 0.8301, -0.5576, -0.0006834, 0.0002013, -0.5539, 0.8326, -5.558e-05, -0.5523, -0.8336, 0.2122, -0.2522, -0.9441, -0.5156, -0.5691, -0.6405, -0.3781, 0.9119, -0.1594, -0.4594, -0.09925, 0.8827, -0.3781, 0.9119, -0.1594, -0.5156, -0.5691, -0.6405, -0.3781, 0.9119, -0.1594, -0.4594, -0.09925, 0.8827, 0.6661, -0.03765, 0.7449, -0.4551, -0.8035, -0.3838, 0.6661, -0.03765, 0.7449, -0.4594, -0.09925, 0.8827, 0.6661, -0.03765, 0.7449, -0.4551, -0.8035, -0.3838, 0.6861, -0.6272, -0.3686, 0.2122, -0.2522, -0.9441, 0.6861, -0.6272, -0.3686, -0.4551, -0.8035, -0.3838, 0.6861, -0.6272, -0.3686, 0.2122, -0.2522, -0.9441, 0.729, 0.1869, -0.6585, -0.3781, 0.9119, -0.1594, 0.729, 0.1869, -0.6585, 0.2122, -0.2522, -0.9441, 0.729, 0.1869, -0.6585, -0.3781, 0.9119, -0.1594, 0.5449, 0.8226, -0.1627, 0.6661, -0.03765, 0.7449, 0.5449, 0.8226, -0.1627, -0.3781, 0.9119, -0.1594, 0.6861, -0.6272, -0.3686, 0.729, 0.1869, -0.6585, 0.6661, -0.03765, 0.7449, 0.5449, 0.8226, -0.1627, 0.6661, -0.03765, 0.7449, 0.729, 0.1869, -0.6585, -0.5156, -0.5691, -0.6405, 0.2122, -0.2522, -0.9441, -0.4594, -0.09925, 0.8827, -0.4551, -0.8035, -0.3838, -0.4594, -0.09925, 0.8827, 0.2122, -0.2522, -0.9441])] * 3)])
arm_metarig = bpy.data.armatures.new('metarig')  # bones are not reproduced

# ---- objects
ob_dron = bpy.data.objects.new('Dron', me_dron)
ob_metarig = bpy.data.objects.new('metarig', arm_metarig)

# ---- transforms, parenting, visibility, modifiers, constraints
ob_dron.parent = ob_metarig
ob_dron.location = (0.0, 0.0, 0.0)
ob_dron.rotation_euler = (1.571, -0.0, 0.0)
ob_dron.scale = (0.1078, 0.1078, 0.1078)
_vg = ob_dron.vertex_groups.new(name='spine')
_vg = ob_dron.vertex_groups.new(name='spine.001')
_vg = ob_dron.vertex_groups.new(name='spine.002')
_vg.add([5, 6, 8, 11, 12, 15, 16, 17], 1.0, 'REPLACE')
_vg = ob_dron.vertex_groups.new(name='spine.003')
for _i, _w in zip([0, 1, 2, 3, 4, 6, 7, 9, 10, 11, 13, 14, 15, 17], [1.0, 1.0, 1.0, 1.0, 1.0, 0.0, 1.0, 1.0, 1.0, 0.0, 1.0, 1.0, 0.0, 0.0]): _vg.add([_i], _w, 'REPLACE')
_vg = ob_dron.vertex_groups.new(name='spine.004')
for _i, _w in zip([26, 27, 28, 29, 30, 31, 46, 47, 50, 51, 54, 55, 56, 57, 58, 59, 60, 61, 62, 63, 64, 65, 66, 67, 92, 93, 95, 96, 97, 98, 99, 100, 101, 102, 103, 104, 105, 106, 108, 109, 119, 123, 124, 125, 126, 127, 128, 129, 130, 131, 132, 133, 134, 135, 136, 137, 138, 139, 140, 141, 142, 143], [1.0, 1.0, 1.0, 1.0, 1.0, 1.0, 0.0, 0.0, 0.0, 0.0, 0.0, 0.0, 0.0, 0.0, 0.0, 0.0, 1.0, 1.0, 1.0, 1.0, 1.0, 1.0, 1.0, 1.0, 0.0, 0.0, 0.0, 0.0, 0.0, 0.0, 0.0, 0.0, 0.0, 0.0, 0.0, 0.0, 0.0, 0.0, 0.0, 0.0, 0.0, 0.0, 0.0, 0.0, 0.0, 0.0, 0.0, 0.0, 0.0, 0.0, 0.0, 0.0, 0.0, 0.0, 0.0, 0.0, 0.0, 0.0, 0.0, 0.0, 0.0, 0.0]): _vg.add([_i], _w, 'REPLACE')
_vg = ob_dron.vertex_groups.new(name='spine.005')
_vg = ob_dron.vertex_groups.new(name='shoulder.L')
_vg.add([46, 47, 48, 49, 50, 51, 52, 53], 1.0, 'REPLACE')
_vg = ob_dron.vertex_groups.new(name='upper_arm.L')
_vg.add([54, 55, 56, 57, 58, 59, 89, 90, 91, 92, 93, 94, 95, 96, 97, 98, 99, 100, 101, 102, 103, 104, 105, 106, 107, 108, 109, 127, 128, 129, 130, 131, 132, 133, 134], 1.0, 'REPLACE')
_vg = ob_dron.vertex_groups.new(name='forearm.L')
_vg.add([18, 19, 20, 21, 22, 23, 24, 25, 118, 119, 120, 121, 122, 123, 124, 125, 126], 1.0, 'REPLACE')
_vg = ob_dron.vertex_groups.new(name='hand.L')
for _i, _w in zip([46, 47, 50, 51, 54, 55, 56, 57, 58, 59, 92, 93, 95, 96, 97, 98, 99, 100, 101, 102, 103, 104, 105, 106, 108, 109, 119, 123, 124, 125, 126, 127, 128, 129, 130, 131, 132, 133, 134, 135, 136, 137, 138, 139, 140, 141, 142, 143], [0.0, 0.0, 0.0, 0.0, 0.0, 0.0, 0.0, 0.0, 0.0, 0.0, 0.0, 0.0, 0.0, 0.0, 0.0, 0.0, 0.0, 0.0, 0.0, 0.0, 0.0, 0.0, 0.0, 0.0, 0.0, 0.0, 0.0, 0.0, 0.0, 0.0, 0.0, 0.0, 0.0, 0.0, 0.0, 0.0, 0.0, 0.0, 0.0, 1.0, 1.0, 1.0, 1.0, 1.0, 1.0, 1.0, 1.0, 1.0]): _vg.add([_i], _w, 'REPLACE')
_vg = ob_dron.vertex_groups.new(name='shoulder.R')
_vg.add([38, 39, 40, 41, 42, 43, 44, 45], 1.0, 'REPLACE')
_vg = ob_dron.vertex_groups.new(name='upper_arm.R')
_vg.add([32, 33, 34, 35, 36, 37, 68, 69, 70, 71, 72, 73, 74, 75, 76, 77, 78, 79, 80, 81, 82, 83, 84, 85, 86, 87, 88, 110, 111, 112, 113, 114, 115, 116, 117], 1.0, 'REPLACE')
_vg = ob_dron.vertex_groups.new(name='forearm.R')
_vg = ob_dron.vertex_groups.new(name='hand.R')
_vg = ob_dron.vertex_groups.new(name='thigh.L')
_vg = ob_dron.vertex_groups.new(name='shin.L')
_vg = ob_dron.vertex_groups.new(name='foot.L')
_vg = ob_dron.vertex_groups.new(name='toe.L')
_vg = ob_dron.vertex_groups.new(name='heel.02.L')
_vg = ob_dron.vertex_groups.new(name='thigh.R')
_vg = ob_dron.vertex_groups.new(name='shin.R')
_vg = ob_dron.vertex_groups.new(name='foot.R')
_vg = ob_dron.vertex_groups.new(name='toe.R')
_vg = ob_dron.vertex_groups.new(name='heel.02.R')
_m = ob_dron.modifiers.new('Armature', 'ARMATURE')
_m.object = ob_metarig
ob_metarig.location = (0.0, 0.0, 0.0)
ob_metarig.show_in_front = True

# ---- collection membership
col_collection.objects.link(ob_dron)
col_collection.objects.link(ob_metarig)

# ---- scene / render settings (as saved in the file)
scene.frame_start = 1; scene.frame_end = 250; scene.frame_set(1)
scene.render.engine = 'BLENDER_EEVEE_NEXT'
scene.cycles.use_denoising = False
scene.cycles.samples = 128
scene.cycles.sampling_pattern = 'TABULATED_SOBOL'
scene.cycles.use_adaptive_sampling = False
scene.cycles.use_light_tree = False
scene.view_settings.view_transform = 'Filmic'
bpy.context.view_layer.update()

# ---- added for rendering (the .blend has no active camera and no usable light): camera, sun
cam_auto = bpy.data.cameras.new('AutoCamera')
cam_auto.lens = 50.0
cam_auto.sensor_width = 36.0
cam_auto.clip_end = 1000.0
ob_auto_camera = bpy.data.objects.new('AutoCamera', cam_auto)
scene.collection.objects.link(ob_auto_camera)
ob_auto_camera.location = (1.98218, -2.38799, 2.61608)
ob_auto_camera.rotation_euler = (1.09748, -7.21219e-08, 0.694738)
scene.camera = ob_auto_camera
light_auto_sun = bpy.data.lights.new('AutoSun', 'SUN')
light_auto_sun.energy = 3.0
light_auto_sun.angle = 0.0523599
ob_auto_sun = bpy.data.objects.new('AutoSun', light_auto_sun)
scene.collection.objects.link(ob_auto_sun)
ob_auto_sun.rotation_euler = (0.872665, 0.174533, 0.523599)
bpy.context.view_layer.update()
